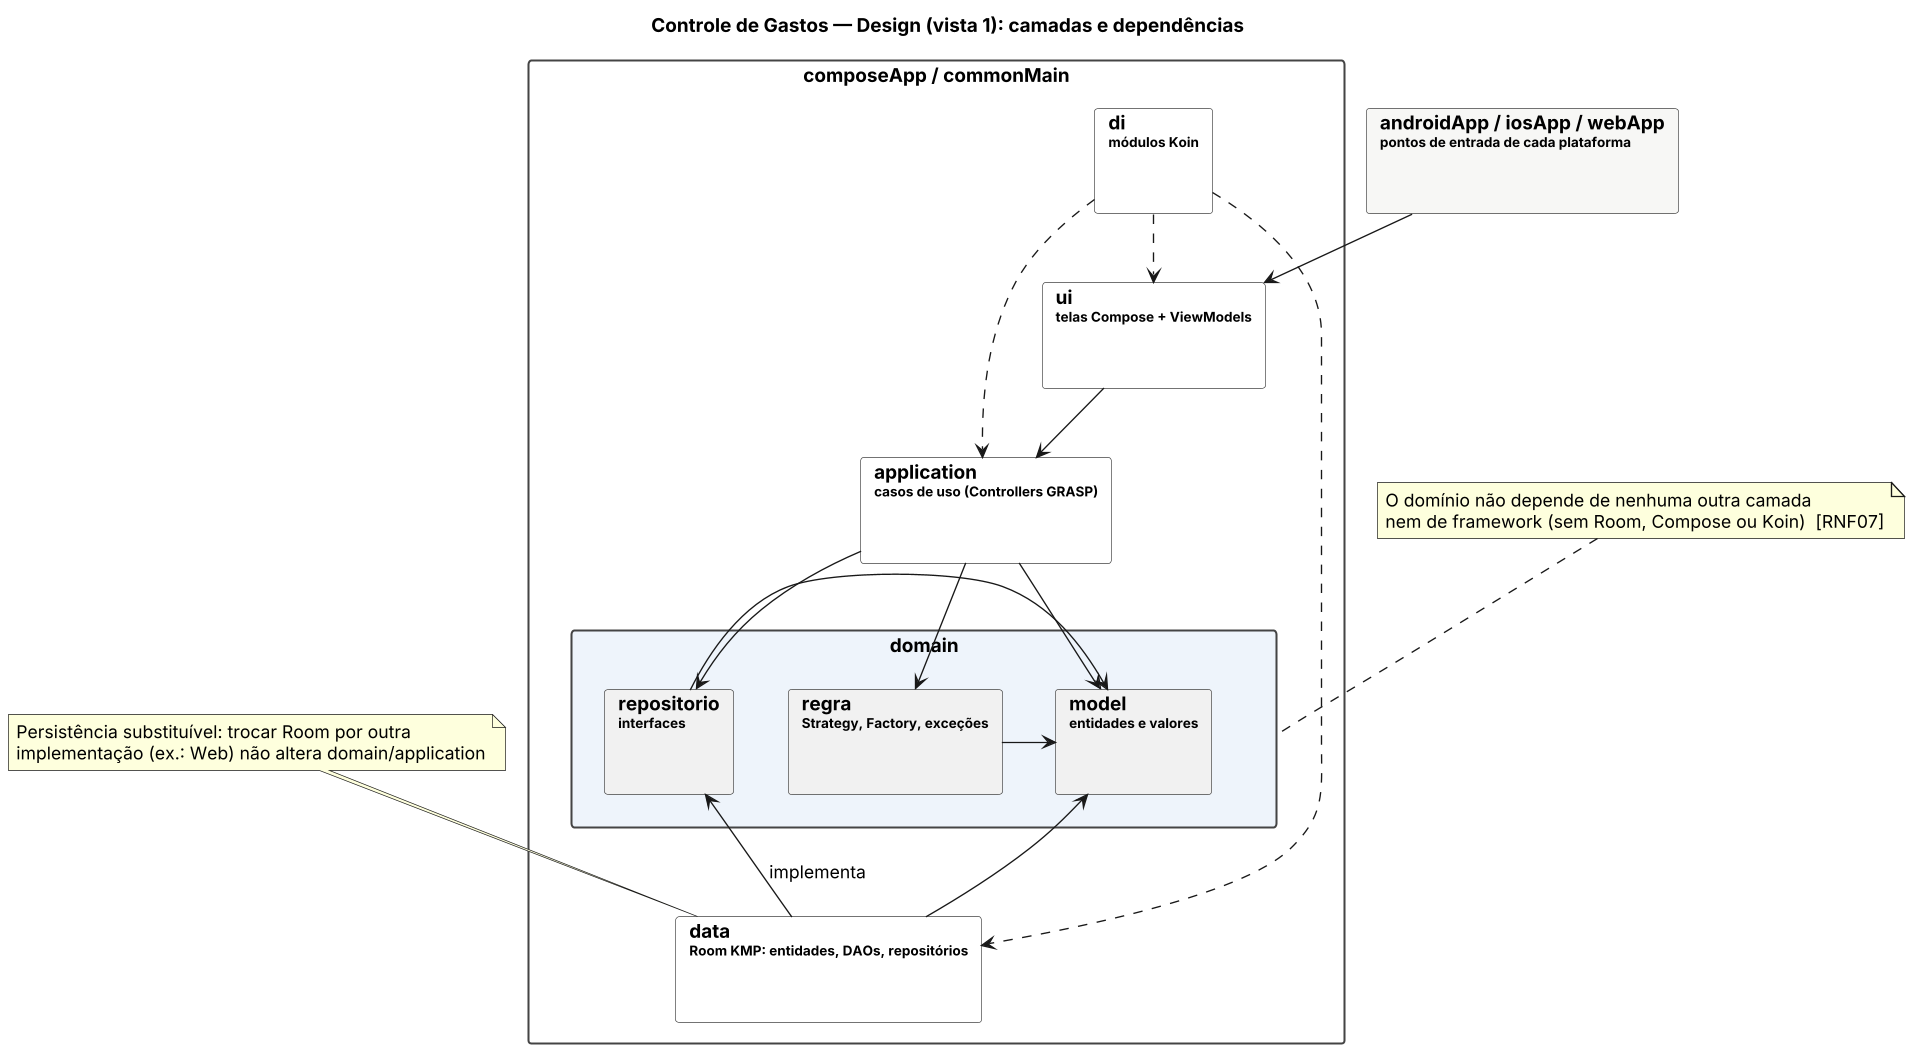

The diagram above was rendered by PlantUML. Its source (embedded in the PNG):
@startuml design-1-camadas
skinparamlocked dpi 130
title Controle de Gastos — Design (vista 1): camadas e dependências
skinparam shadowing false
skinparam defaultFontName Helvetica
skinparam packageStyle rectangle
skinparam nodesep 40
skinparam ranksep 50
skinparam package {
  BorderColor #444444
}

package "androidApp / iosApp / webApp\n<size:10>pontos de entrada de cada plataforma</size>" as plat #F7F7F5 {
}

package "composeApp / commonMain" as common {
  package "ui\n<size:10>telas Compose + ViewModels</size>" as ui #FFFFFF {
  }
  package "application\n<size:10>casos de uso (Controllers GRASP)</size>" as app #FFFFFF {
  }
  package "domain" as dom #EEF4FB {
    package "model\n<size:10>entidades e valores</size>" as model {
    }
    package "regra\n<size:10>Strategy, Factory, exceções</size>" as regra {
    }
    package "repositorio\n<size:10>interfaces</size>" as repo {
    }
  }
  package "data\n<size:10>Room KMP: entidades, DAOs, repositórios</size>" as data #FFFFFF {
  }
  package "di\n<size:10>módulos Koin</size>" as di #FFFFFF {
  }
}

plat -down-> ui
ui -down-> app
app -down-> model
app -down-> regra
app -down-> repo
regra -right-> model
repo -left-> model
data -up-> repo : implementa
data -up-> model
di ..> ui
di ..> app
di ..> data

note as N1
  O domínio não depende de nenhuma outra camada
  nem de framework (sem Room, Compose ou Koin)  [RNF07]
end note
note as N2
  Persistência substituível: trocar Room por outra
  implementação (ex.: Web) não altera domain/application
end note
N1 .. dom
N2 .. data
@enduml